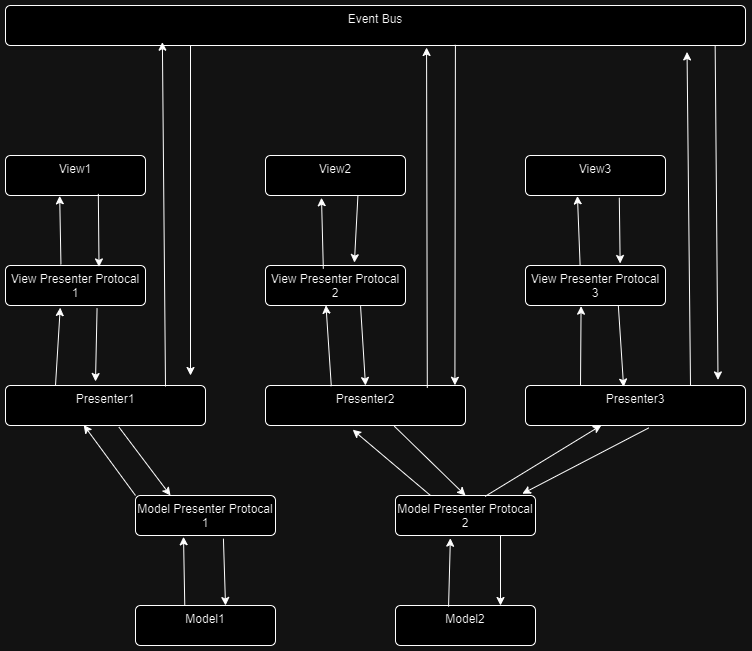

The diagram above was exported from draw.io. Its source (the exported page's mxGraphModel, read from the mxfile embedded in the PNG):
<mxGraphModel dx="1418" dy="1864" grid="1" gridSize="10" guides="1" tooltips="1" connect="1" arrows="1" fold="1" page="1" pageScale="1" pageWidth="850" pageHeight="1100" math="0" shadow="0">
  <root>
    <mxCell id="0" />
    <mxCell id="1" parent="0" />
    <mxCell id="bdPSDWEQI0o-uOk4sBWR-1" value="View1" style="html=1;align=center;verticalAlign=top;rounded=1;absoluteArcSize=1;arcSize=10;dashed=0;whiteSpace=wrap;" vertex="1" parent="1">
      <mxGeometry x="60" y="60" width="140" height="40" as="geometry" />
    </mxCell>
    <mxCell id="bdPSDWEQI0o-uOk4sBWR-2" value="View2" style="html=1;align=center;verticalAlign=top;rounded=1;absoluteArcSize=1;arcSize=10;dashed=0;whiteSpace=wrap;" vertex="1" parent="1">
      <mxGeometry x="320" y="60" width="140" height="40" as="geometry" />
    </mxCell>
    <mxCell id="bdPSDWEQI0o-uOk4sBWR-3" value="View3" style="html=1;align=center;verticalAlign=top;rounded=1;absoluteArcSize=1;arcSize=10;dashed=0;whiteSpace=wrap;" vertex="1" parent="1">
      <mxGeometry x="580" y="60" width="140" height="40" as="geometry" />
    </mxCell>
    <mxCell id="bdPSDWEQI0o-uOk4sBWR-5" value="Presenter1" style="html=1;align=center;verticalAlign=top;rounded=1;absoluteArcSize=1;arcSize=10;dashed=0;whiteSpace=wrap;" vertex="1" parent="1">
      <mxGeometry x="60" y="290" width="200" height="40" as="geometry" />
    </mxCell>
    <mxCell id="bdPSDWEQI0o-uOk4sBWR-6" value="Presenter2" style="html=1;align=center;verticalAlign=top;rounded=1;absoluteArcSize=1;arcSize=10;dashed=0;whiteSpace=wrap;" vertex="1" parent="1">
      <mxGeometry x="320" y="290" width="200" height="40" as="geometry" />
    </mxCell>
    <mxCell id="bdPSDWEQI0o-uOk4sBWR-7" value="Presenter3" style="html=1;align=center;verticalAlign=top;rounded=1;absoluteArcSize=1;arcSize=10;dashed=0;whiteSpace=wrap;" vertex="1" parent="1">
      <mxGeometry x="580" y="290" width="220" height="40" as="geometry" />
    </mxCell>
    <mxCell id="bdPSDWEQI0o-uOk4sBWR-8" value="Model1" style="html=1;align=center;verticalAlign=top;rounded=1;absoluteArcSize=1;arcSize=10;dashed=0;whiteSpace=wrap;" vertex="1" parent="1">
      <mxGeometry x="190" y="510" width="140" height="40" as="geometry" />
    </mxCell>
    <mxCell id="bdPSDWEQI0o-uOk4sBWR-9" value="Model2" style="html=1;align=center;verticalAlign=top;rounded=1;absoluteArcSize=1;arcSize=10;dashed=0;whiteSpace=wrap;" vertex="1" parent="1">
      <mxGeometry x="450" y="510" width="140" height="40" as="geometry" />
    </mxCell>
    <mxCell id="bdPSDWEQI0o-uOk4sBWR-10" value="View Presenter Protocal 1" style="html=1;align=center;verticalAlign=top;rounded=1;absoluteArcSize=1;arcSize=10;dashed=0;whiteSpace=wrap;" vertex="1" parent="1">
      <mxGeometry x="60" y="170" width="140" height="40" as="geometry" />
    </mxCell>
    <mxCell id="bdPSDWEQI0o-uOk4sBWR-11" value="View Presenter Protocal 2" style="html=1;align=center;verticalAlign=top;rounded=1;absoluteArcSize=1;arcSize=10;dashed=0;whiteSpace=wrap;" vertex="1" parent="1">
      <mxGeometry x="320" y="170" width="140" height="40" as="geometry" />
    </mxCell>
    <mxCell id="bdPSDWEQI0o-uOk4sBWR-12" value="View Presenter Protocal 3" style="html=1;align=center;verticalAlign=top;rounded=1;absoluteArcSize=1;arcSize=10;dashed=0;whiteSpace=wrap;" vertex="1" parent="1">
      <mxGeometry x="580" y="170" width="140" height="40" as="geometry" />
    </mxCell>
    <mxCell id="bdPSDWEQI0o-uOk4sBWR-13" value="Event Bus" style="html=1;align=center;verticalAlign=top;rounded=1;absoluteArcSize=1;arcSize=10;dashed=0;whiteSpace=wrap;" vertex="1" parent="1">
      <mxGeometry x="60" y="-90" width="740" height="40" as="geometry" />
    </mxCell>
    <mxCell id="bdPSDWEQI0o-uOk4sBWR-14" value="Model Presenter Protocal 2" style="html=1;align=center;verticalAlign=top;rounded=1;absoluteArcSize=1;arcSize=10;dashed=0;whiteSpace=wrap;" vertex="1" parent="1">
      <mxGeometry x="450" y="400" width="140" height="40" as="geometry" />
    </mxCell>
    <mxCell id="bdPSDWEQI0o-uOk4sBWR-15" value="Model Presenter Protocal 1" style="html=1;align=center;verticalAlign=top;rounded=1;absoluteArcSize=1;arcSize=10;dashed=0;whiteSpace=wrap;" vertex="1" parent="1">
      <mxGeometry x="190" y="400" width="140" height="40" as="geometry" />
    </mxCell>
    <mxCell id="bdPSDWEQI0o-uOk4sBWR-16" value="" style="endArrow=classic;html=1;rounded=0;exitX=0.352;exitY=0.012;exitDx=0;exitDy=0;exitPerimeter=0;entryX=0.343;entryY=1.032;entryDx=0;entryDy=0;entryPerimeter=0;" edge="1" parent="1" source="bdPSDWEQI0o-uOk4sBWR-8" target="bdPSDWEQI0o-uOk4sBWR-15">
      <mxGeometry width="50" height="50" relative="1" as="geometry">
        <mxPoint x="310" y="410" as="sourcePoint" />
        <mxPoint x="360" y="360" as="targetPoint" />
      </mxGeometry>
    </mxCell>
    <mxCell id="bdPSDWEQI0o-uOk4sBWR-17" value="" style="endArrow=classic;html=1;rounded=0;exitX=0;exitY=0;exitDx=0;exitDy=0;entryX=0.391;entryY=0.988;entryDx=0;entryDy=0;entryPerimeter=0;" edge="1" parent="1" source="bdPSDWEQI0o-uOk4sBWR-15" target="bdPSDWEQI0o-uOk4sBWR-5">
      <mxGeometry width="50" height="50" relative="1" as="geometry">
        <mxPoint x="249" y="520" as="sourcePoint" />
        <mxPoint x="248" y="451" as="targetPoint" />
      </mxGeometry>
    </mxCell>
    <mxCell id="bdPSDWEQI0o-uOk4sBWR-18" value="" style="endArrow=classic;html=1;rounded=0;exitX=0.628;exitY=1.079;exitDx=0;exitDy=0;exitPerimeter=0;entryX=0.643;entryY=0;entryDx=0;entryDy=0;entryPerimeter=0;" edge="1" parent="1" source="bdPSDWEQI0o-uOk4sBWR-15" target="bdPSDWEQI0o-uOk4sBWR-8">
      <mxGeometry width="50" height="50" relative="1" as="geometry">
        <mxPoint x="259" y="530" as="sourcePoint" />
        <mxPoint x="258" y="461" as="targetPoint" />
      </mxGeometry>
    </mxCell>
    <mxCell id="bdPSDWEQI0o-uOk4sBWR-20" value="" style="endArrow=classic;html=1;rounded=0;exitX=0.567;exitY=1.039;exitDx=0;exitDy=0;exitPerimeter=0;entryX=0.25;entryY=0;entryDx=0;entryDy=0;" edge="1" parent="1" source="bdPSDWEQI0o-uOk4sBWR-5" target="bdPSDWEQI0o-uOk4sBWR-15">
      <mxGeometry width="50" height="50" relative="1" as="geometry">
        <mxPoint x="269" y="540" as="sourcePoint" />
        <mxPoint x="268" y="471" as="targetPoint" />
      </mxGeometry>
    </mxCell>
    <mxCell id="bdPSDWEQI0o-uOk4sBWR-21" value="" style="endArrow=classic;html=1;rounded=0;exitX=0.654;exitY=1.067;exitDx=0;exitDy=0;exitPerimeter=0;" edge="1" parent="1" source="bdPSDWEQI0o-uOk4sBWR-10">
      <mxGeometry width="50" height="50" relative="1" as="geometry">
        <mxPoint x="164" y="340" as="sourcePoint" />
        <mxPoint x="150" y="286" as="targetPoint" />
      </mxGeometry>
    </mxCell>
    <mxCell id="bdPSDWEQI0o-uOk4sBWR-22" value="" style="endArrow=classic;html=1;rounded=0;exitX=0.396;exitY=-0.028;exitDx=0;exitDy=0;exitPerimeter=0;entryX=0.387;entryY=1.008;entryDx=0;entryDy=0;entryPerimeter=0;" edge="1" parent="1" source="bdPSDWEQI0o-uOk4sBWR-10" target="bdPSDWEQI0o-uOk4sBWR-1">
      <mxGeometry width="50" height="50" relative="1" as="geometry">
        <mxPoint x="114.74000000000001" y="239.9999999999999" as="sourcePoint" />
        <mxPoint x="113.48000000000002" y="321.27999999999986" as="targetPoint" />
      </mxGeometry>
    </mxCell>
    <mxCell id="bdPSDWEQI0o-uOk4sBWR-23" value="" style="endArrow=classic;html=1;rounded=0;exitX=0.663;exitY=0.96;exitDx=0;exitDy=0;exitPerimeter=0;entryX=0.668;entryY=0.036;entryDx=0;entryDy=0;entryPerimeter=0;" edge="1" parent="1" source="bdPSDWEQI0o-uOk4sBWR-1" target="bdPSDWEQI0o-uOk4sBWR-10">
      <mxGeometry width="50" height="50" relative="1" as="geometry">
        <mxPoint x="125" y="219" as="sourcePoint" />
        <mxPoint x="123" y="300" as="targetPoint" />
      </mxGeometry>
    </mxCell>
    <mxCell id="bdPSDWEQI0o-uOk4sBWR-24" value="" style="endArrow=classic;html=1;rounded=0;entryX=0.391;entryY=1.052;entryDx=0;entryDy=0;entryPerimeter=0;exitX=0.25;exitY=0;exitDx=0;exitDy=0;" edge="1" parent="1" source="bdPSDWEQI0o-uOk4sBWR-5" target="bdPSDWEQI0o-uOk4sBWR-10">
      <mxGeometry width="50" height="50" relative="1" as="geometry">
        <mxPoint x="110" y="280" as="sourcePoint" />
        <mxPoint x="124" y="110" as="targetPoint" />
      </mxGeometry>
    </mxCell>
    <mxCell id="bdPSDWEQI0o-uOk4sBWR-25" value="" style="endArrow=classic;html=1;rounded=0;entryX=0.4;entryY=1.056;entryDx=0;entryDy=0;entryPerimeter=0;exitX=0.413;exitY=0.083;exitDx=0;exitDy=0;exitPerimeter=0;" edge="1" parent="1" source="bdPSDWEQI0o-uOk4sBWR-11" target="bdPSDWEQI0o-uOk4sBWR-2">
      <mxGeometry width="50" height="50" relative="1" as="geometry">
        <mxPoint x="380" y="210" as="sourcePoint" />
        <mxPoint x="430" y="160" as="targetPoint" />
      </mxGeometry>
    </mxCell>
    <mxCell id="bdPSDWEQI0o-uOk4sBWR-26" value="" style="endArrow=classic;html=1;rounded=0;entryX=0.5;entryY=0;entryDx=0;entryDy=0;exitX=0.679;exitY=1.017;exitDx=0;exitDy=0;exitPerimeter=0;" edge="1" parent="1" source="bdPSDWEQI0o-uOk4sBWR-11" target="bdPSDWEQI0o-uOk4sBWR-6">
      <mxGeometry width="50" height="50" relative="1" as="geometry">
        <mxPoint x="380" y="210" as="sourcePoint" />
        <mxPoint x="430" y="160" as="targetPoint" />
      </mxGeometry>
    </mxCell>
    <mxCell id="bdPSDWEQI0o-uOk4sBWR-27" value="" style="endArrow=classic;html=1;rounded=0;entryX=0.635;entryY=-0.072;entryDx=0;entryDy=0;entryPerimeter=0;exitX=0.66;exitY=1.011;exitDx=0;exitDy=0;exitPerimeter=0;" edge="1" parent="1" source="bdPSDWEQI0o-uOk4sBWR-2" target="bdPSDWEQI0o-uOk4sBWR-11">
      <mxGeometry width="50" height="50" relative="1" as="geometry">
        <mxPoint x="380" y="210" as="sourcePoint" />
        <mxPoint x="430" y="160" as="targetPoint" />
      </mxGeometry>
    </mxCell>
    <mxCell id="bdPSDWEQI0o-uOk4sBWR-28" value="" style="endArrow=classic;html=1;rounded=0;entryX=0.5;entryY=0;entryDx=0;entryDy=0;exitX=0.644;exitY=1.017;exitDx=0;exitDy=0;exitPerimeter=0;" edge="1" parent="1" source="bdPSDWEQI0o-uOk4sBWR-6" target="bdPSDWEQI0o-uOk4sBWR-14">
      <mxGeometry width="50" height="50" relative="1" as="geometry">
        <mxPoint x="460" y="360" as="sourcePoint" />
        <mxPoint x="430" y="160" as="targetPoint" />
      </mxGeometry>
    </mxCell>
    <mxCell id="bdPSDWEQI0o-uOk4sBWR-29" value="" style="endArrow=classic;html=1;rounded=0;exitX=0.329;exitY=0.017;exitDx=0;exitDy=0;exitPerimeter=0;entryX=0.432;entryY=0.994;entryDx=0;entryDy=0;entryPerimeter=0;" edge="1" parent="1" source="bdPSDWEQI0o-uOk4sBWR-6" target="bdPSDWEQI0o-uOk4sBWR-11">
      <mxGeometry width="50" height="50" relative="1" as="geometry">
        <mxPoint x="380" y="210" as="sourcePoint" />
        <mxPoint x="430" y="160" as="targetPoint" />
      </mxGeometry>
    </mxCell>
    <mxCell id="bdPSDWEQI0o-uOk4sBWR-30" value="" style="endArrow=classic;html=1;rounded=0;exitX=0.25;exitY=0;exitDx=0;exitDy=0;entryX=0.436;entryY=1.106;entryDx=0;entryDy=0;entryPerimeter=0;" edge="1" parent="1" source="bdPSDWEQI0o-uOk4sBWR-14" target="bdPSDWEQI0o-uOk4sBWR-6">
      <mxGeometry width="50" height="50" relative="1" as="geometry">
        <mxPoint x="380" y="300" as="sourcePoint" />
        <mxPoint x="430" y="250" as="targetPoint" />
      </mxGeometry>
    </mxCell>
    <mxCell id="bdPSDWEQI0o-uOk4sBWR-31" value="" style="endArrow=classic;html=1;rounded=0;entryX=0.75;entryY=0;entryDx=0;entryDy=0;exitX=0.75;exitY=1;exitDx=0;exitDy=0;" edge="1" parent="1" source="bdPSDWEQI0o-uOk4sBWR-14" target="bdPSDWEQI0o-uOk4sBWR-9">
      <mxGeometry width="50" height="50" relative="1" as="geometry">
        <mxPoint x="380" y="300" as="sourcePoint" />
        <mxPoint x="430" y="250" as="targetPoint" />
      </mxGeometry>
    </mxCell>
    <mxCell id="bdPSDWEQI0o-uOk4sBWR-32" value="" style="endArrow=classic;html=1;rounded=0;exitX=0.379;exitY=0.028;exitDx=0;exitDy=0;exitPerimeter=0;entryX=0.392;entryY=1.067;entryDx=0;entryDy=0;entryPerimeter=0;" edge="1" parent="1" source="bdPSDWEQI0o-uOk4sBWR-9" target="bdPSDWEQI0o-uOk4sBWR-14">
      <mxGeometry width="50" height="50" relative="1" as="geometry">
        <mxPoint x="380" y="300" as="sourcePoint" />
        <mxPoint x="430" y="250" as="targetPoint" />
      </mxGeometry>
    </mxCell>
    <mxCell id="bdPSDWEQI0o-uOk4sBWR-33" value="" style="endArrow=classic;html=1;rounded=0;entryX=0.345;entryY=0.994;entryDx=0;entryDy=0;entryPerimeter=0;exitX=0.64;exitY=0.022;exitDx=0;exitDy=0;exitPerimeter=0;" edge="1" parent="1" source="bdPSDWEQI0o-uOk4sBWR-14" target="bdPSDWEQI0o-uOk4sBWR-7">
      <mxGeometry width="50" height="50" relative="1" as="geometry">
        <mxPoint x="380" y="300" as="sourcePoint" />
        <mxPoint x="430" y="250" as="targetPoint" />
      </mxGeometry>
    </mxCell>
    <mxCell id="bdPSDWEQI0o-uOk4sBWR-34" value="" style="endArrow=classic;html=1;rounded=0;entryX=0.906;entryY=-0.044;entryDx=0;entryDy=0;entryPerimeter=0;exitX=0.56;exitY=1.061;exitDx=0;exitDy=0;exitPerimeter=0;" edge="1" parent="1" source="bdPSDWEQI0o-uOk4sBWR-7" target="bdPSDWEQI0o-uOk4sBWR-14">
      <mxGeometry width="50" height="50" relative="1" as="geometry">
        <mxPoint x="380" y="300" as="sourcePoint" />
        <mxPoint x="430" y="250" as="targetPoint" />
      </mxGeometry>
    </mxCell>
    <mxCell id="bdPSDWEQI0o-uOk4sBWR-35" value="" style="endArrow=classic;html=1;rounded=0;entryX=0.397;entryY=1.017;entryDx=0;entryDy=0;entryPerimeter=0;exitX=0.25;exitY=0;exitDx=0;exitDy=0;" edge="1" parent="1" source="bdPSDWEQI0o-uOk4sBWR-7" target="bdPSDWEQI0o-uOk4sBWR-12">
      <mxGeometry width="50" height="50" relative="1" as="geometry">
        <mxPoint x="380" y="300" as="sourcePoint" />
        <mxPoint x="430" y="250" as="targetPoint" />
      </mxGeometry>
    </mxCell>
    <mxCell id="bdPSDWEQI0o-uOk4sBWR-36" value="" style="endArrow=classic;html=1;rounded=0;entryX=0.446;entryY=0.039;entryDx=0;entryDy=0;entryPerimeter=0;exitX=0.663;exitY=0.994;exitDx=0;exitDy=0;exitPerimeter=0;" edge="1" parent="1" source="bdPSDWEQI0o-uOk4sBWR-12" target="bdPSDWEQI0o-uOk4sBWR-7">
      <mxGeometry width="50" height="50" relative="1" as="geometry">
        <mxPoint x="380" y="300" as="sourcePoint" />
        <mxPoint x="430" y="250" as="targetPoint" />
      </mxGeometry>
    </mxCell>
    <mxCell id="bdPSDWEQI0o-uOk4sBWR-37" value="" style="endArrow=classic;html=1;rounded=0;entryX=0.676;entryY=-0.05;entryDx=0;entryDy=0;entryPerimeter=0;exitX=0.67;exitY=1.056;exitDx=0;exitDy=0;exitPerimeter=0;" edge="1" parent="1" source="bdPSDWEQI0o-uOk4sBWR-3" target="bdPSDWEQI0o-uOk4sBWR-12">
      <mxGeometry width="50" height="50" relative="1" as="geometry">
        <mxPoint x="380" y="300" as="sourcePoint" />
        <mxPoint x="430" y="250" as="targetPoint" />
      </mxGeometry>
    </mxCell>
    <mxCell id="bdPSDWEQI0o-uOk4sBWR-38" value="" style="endArrow=classic;html=1;rounded=0;entryX=0.371;entryY=1.011;entryDx=0;entryDy=0;entryPerimeter=0;exitX=0.39;exitY=-0.006;exitDx=0;exitDy=0;exitPerimeter=0;" edge="1" parent="1" source="bdPSDWEQI0o-uOk4sBWR-12" target="bdPSDWEQI0o-uOk4sBWR-3">
      <mxGeometry width="50" height="50" relative="1" as="geometry">
        <mxPoint x="380" y="300" as="sourcePoint" />
        <mxPoint x="430" y="250" as="targetPoint" />
      </mxGeometry>
    </mxCell>
    <mxCell id="bdPSDWEQI0o-uOk4sBWR-39" value="" style="endArrow=classic;html=1;rounded=0;entryX=0.212;entryY=0.917;entryDx=0;entryDy=0;entryPerimeter=0;" edge="1" parent="1" target="bdPSDWEQI0o-uOk4sBWR-13">
      <mxGeometry width="50" height="50" relative="1" as="geometry">
        <mxPoint x="220" y="291" as="sourcePoint" />
        <mxPoint x="430" y="250" as="targetPoint" />
      </mxGeometry>
    </mxCell>
    <mxCell id="bdPSDWEQI0o-uOk4sBWR-40" value="" style="endArrow=classic;html=1;rounded=0;exitX=0.809;exitY=0.061;exitDx=0;exitDy=0;exitPerimeter=0;entryX=0.569;entryY=1.05;entryDx=0;entryDy=0;entryPerimeter=0;" edge="1" parent="1" source="bdPSDWEQI0o-uOk4sBWR-6" target="bdPSDWEQI0o-uOk4sBWR-13">
      <mxGeometry width="50" height="50" relative="1" as="geometry">
        <mxPoint x="483" y="294" as="sourcePoint" />
        <mxPoint x="520" y="-10" as="targetPoint" />
      </mxGeometry>
    </mxCell>
    <mxCell id="bdPSDWEQI0o-uOk4sBWR-41" value="" style="endArrow=classic;html=1;rounded=0;entryX=0.921;entryY=1.161;entryDx=0;entryDy=0;entryPerimeter=0;exitX=0.75;exitY=0;exitDx=0;exitDy=0;" edge="1" parent="1" source="bdPSDWEQI0o-uOk4sBWR-7" target="bdPSDWEQI0o-uOk4sBWR-13">
      <mxGeometry width="50" height="50" relative="1" as="geometry">
        <mxPoint x="713" y="344" as="sourcePoint" />
        <mxPoint x="710" as="targetPoint" />
      </mxGeometry>
    </mxCell>
    <mxCell id="bdPSDWEQI0o-uOk4sBWR-42" value="" style="endArrow=classic;html=1;rounded=0;exitX=0.25;exitY=1;exitDx=0;exitDy=0;" edge="1" parent="1" source="bdPSDWEQI0o-uOk4sBWR-13">
      <mxGeometry width="50" height="50" relative="1" as="geometry">
        <mxPoint x="380" y="160" as="sourcePoint" />
        <mxPoint x="245" y="280" as="targetPoint" />
      </mxGeometry>
    </mxCell>
    <mxCell id="bdPSDWEQI0o-uOk4sBWR-43" value="" style="endArrow=classic;html=1;rounded=0;exitX=0.608;exitY=0.983;exitDx=0;exitDy=0;exitPerimeter=0;entryX=0.947;entryY=-0.006;entryDx=0;entryDy=0;entryPerimeter=0;" edge="1" parent="1" source="bdPSDWEQI0o-uOk4sBWR-13" target="bdPSDWEQI0o-uOk4sBWR-6">
      <mxGeometry width="50" height="50" relative="1" as="geometry">
        <mxPoint x="518.6700000000001" y="-20" as="sourcePoint" />
        <mxPoint x="518.6700000000001" y="310" as="targetPoint" />
      </mxGeometry>
    </mxCell>
    <mxCell id="bdPSDWEQI0o-uOk4sBWR-44" value="" style="endArrow=classic;html=1;rounded=0;exitX=0.959;exitY=1;exitDx=0;exitDy=0;exitPerimeter=0;entryX=0.875;entryY=-0.139;entryDx=0;entryDy=0;entryPerimeter=0;" edge="1" parent="1" source="bdPSDWEQI0o-uOk4sBWR-13" target="bdPSDWEQI0o-uOk4sBWR-7">
      <mxGeometry width="50" height="50" relative="1" as="geometry">
        <mxPoint x="791" y="10" as="sourcePoint" />
        <mxPoint x="790" y="351" as="targetPoint" />
      </mxGeometry>
    </mxCell>
  </root>
</mxGraphModel>